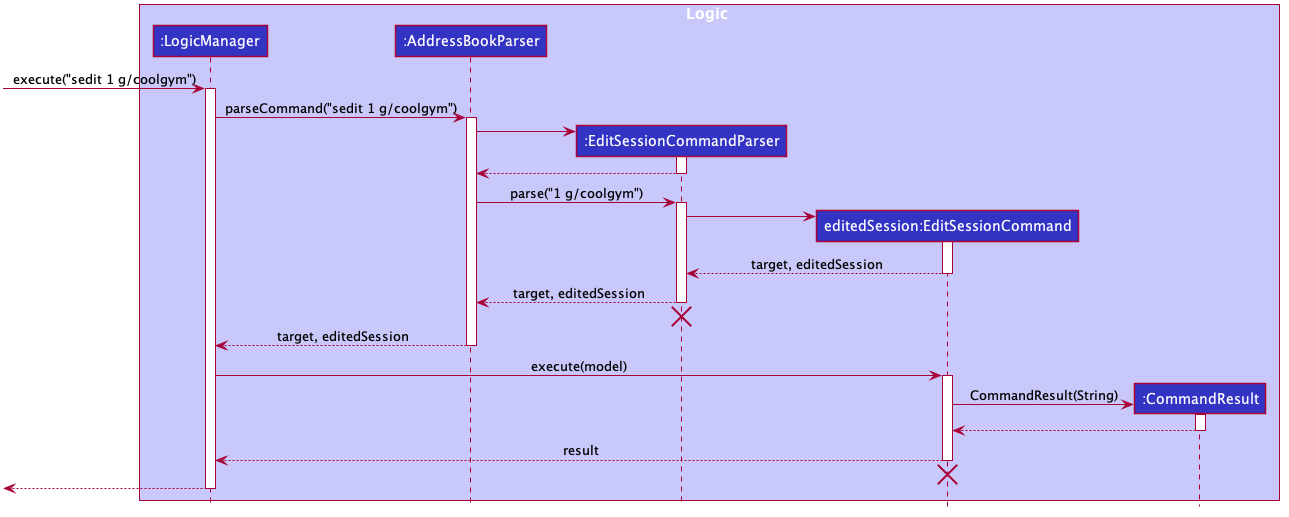

The diagram above was rendered by PlantUML. Its source (embedded in the PNG):
@startuml








skinparam BackgroundColor #FFFFFFF

skinparam Shadowing false

skinparam Class {
    FontColor #FFFFFF
    BorderThickness 1
    BorderColor #FFFFFF
    StereotypeFontColor #FFFFFF
    FontName Arial
}

skinparam Actor {
    BorderColor #000000
    Color #000000
    FontName Arial
}

skinparam Sequence {
    MessageAlign center
    BoxFontSize 15
    BoxPadding 0
    BoxFontColor #FFFFFF
    FontName Arial
}

skinparam Participant {
    FontColor #FFFFFFF
    Padding 20
}

skinparam MinClassWidth 50
skinparam ParticipantPadding 10
skinparam Shadowing false
skinparam DefaultTextAlignment center
skinparam packageStyle Rectangle

hide footbox
hide members
hide circle

box Logic #C8C8FA
participant ":LogicManager" as LogicManager #3333C4
participant ":AddressBookParser" as AddressBookParser #3333C4
participant ":EditSessionCommandParser" as EditSessionCommandParser #3333C4
participant "editedSession:EditSessionCommand" as EditSessionCommand #3333C4
participant ":CommandResult" as CommandResult #3333C4
end box

[-> LogicManager : execute("sedit 1 g/coolgym")
activate LogicManager

LogicManager -> AddressBookParser : parseCommand("sedit 1 g/coolgym")
activate AddressBookParser

create EditSessionCommandParser
AddressBookParser -> EditSessionCommandParser
activate EditSessionCommandParser

EditSessionCommandParser --> AddressBookParser
deactivate EditSessionCommandParser

AddressBookParser -> EditSessionCommandParser : parse("1 g/coolgym")
activate EditSessionCommandParser

create EditSessionCommand
EditSessionCommandParser -> EditSessionCommand
activate EditSessionCommand

EditSessionCommand --> EditSessionCommandParser : target, editedSession
deactivate EditSessionCommand

EditSessionCommandParser --> AddressBookParser : target, editedSession
deactivate EditSessionCommandParser
EditSessionCommandParser -[hidden]-> AddressBookParser
destroy EditSessionCommandParser

AddressBookParser --> LogicManager : target, editedSession
deactivate AddressBookParser

LogicManager -> EditSessionCommand : execute(model)
activate EditSessionCommand

create CommandResult
EditSessionCommand -> CommandResult : CommandResult(String)
activate CommandResult

CommandResult --> EditSessionCommand
deactivate CommandResult

EditSessionCommand --> LogicManager : result
deactivate EditSessionCommand
EditSessionCommandParser -[hidden]-> AddressBookParser
destroy EditSessionCommand

[<--LogicManager
deactivate LogicManager
@enduml